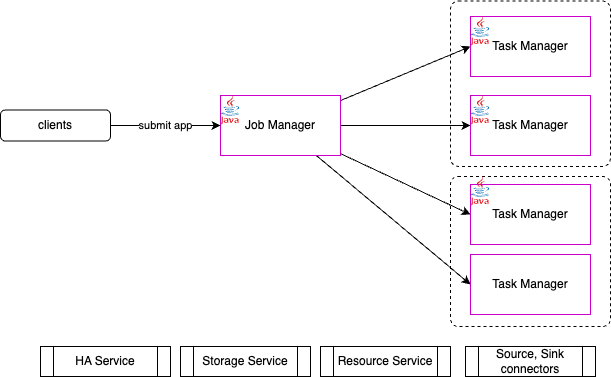

The diagram above was exported from draw.io. Its source (the exported page's mxGraphModel, read from the mxfile embedded in the PNG):
<mxGraphModel dx="1454" dy="287" grid="1" gridSize="10" guides="1" tooltips="1" connect="1" arrows="1" fold="1" page="1" pageScale="1" pageWidth="850" pageHeight="1100" math="0" shadow="0">
  <root>
    <mxCell id="0" />
    <mxCell id="1" parent="0" />
    <mxCell id="19" value="" style="rounded=1;whiteSpace=wrap;html=1;arcSize=5;fillColor=none;dashed=1;" parent="1" vertex="1">
      <mxGeometry x="280" y="4.5" width="160" height="165.5" as="geometry" />
    </mxCell>
    <mxCell id="20" value="" style="rounded=1;whiteSpace=wrap;html=1;arcSize=5;fillColor=none;dashed=1;" parent="1" vertex="1">
      <mxGeometry x="280" y="180" width="160" height="150" as="geometry" />
    </mxCell>
    <mxCell id="11" style="edgeStyle=none;html=1;entryX=0;entryY=0.5;entryDx=0;entryDy=0;" parent="1" source="2" target="5" edge="1">
      <mxGeometry relative="1" as="geometry" />
    </mxCell>
    <mxCell id="12" style="edgeStyle=none;html=1;entryX=0;entryY=0.5;entryDx=0;entryDy=0;" parent="1" source="2" target="7" edge="1">
      <mxGeometry relative="1" as="geometry" />
    </mxCell>
    <mxCell id="13" style="edgeStyle=none;html=1;entryX=0;entryY=0.5;entryDx=0;entryDy=0;" parent="1" source="2" target="9" edge="1">
      <mxGeometry relative="1" as="geometry" />
    </mxCell>
    <mxCell id="18" style="edgeStyle=none;html=1;entryX=0;entryY=0.5;entryDx=0;entryDy=0;" parent="1" source="2" target="17" edge="1">
      <mxGeometry relative="1" as="geometry" />
    </mxCell>
    <mxCell id="2" value="Job Manager" style="rounded=0;whiteSpace=wrap;html=1;strokeColor=#CC00CC;" parent="1" vertex="1">
      <mxGeometry x="50" y="99" width="120" height="60" as="geometry" />
    </mxCell>
    <mxCell id="4" value="" style="dashed=0;outlineConnect=0;html=1;align=center;labelPosition=center;verticalLabelPosition=bottom;verticalAlign=top;shape=mxgraph.weblogos.java" parent="1" vertex="1">
      <mxGeometry x="50" y="99" width="19" height="29" as="geometry" />
    </mxCell>
    <mxCell id="5" value="Task Manager" style="rounded=0;whiteSpace=wrap;html=1;strokeColor=#CC00CC;" parent="1" vertex="1">
      <mxGeometry x="300" y="20" width="120" height="60" as="geometry" />
    </mxCell>
    <mxCell id="6" value="" style="dashed=0;outlineConnect=0;html=1;align=center;labelPosition=center;verticalLabelPosition=bottom;verticalAlign=top;shape=mxgraph.weblogos.java" parent="1" vertex="1">
      <mxGeometry x="300" y="20" width="19" height="29" as="geometry" />
    </mxCell>
    <mxCell id="7" value="Task Manager" style="rounded=0;whiteSpace=wrap;html=1;strokeColor=#CC00CC;" parent="1" vertex="1">
      <mxGeometry x="300" y="99" width="120" height="60" as="geometry" />
    </mxCell>
    <mxCell id="8" value="" style="dashed=0;outlineConnect=0;html=1;align=center;labelPosition=center;verticalLabelPosition=bottom;verticalAlign=top;shape=mxgraph.weblogos.java" parent="1" vertex="1">
      <mxGeometry x="300" y="99" width="19" height="29" as="geometry" />
    </mxCell>
    <mxCell id="9" value="Task Manager" style="rounded=0;whiteSpace=wrap;html=1;strokeColor=#CC00CC;" parent="1" vertex="1">
      <mxGeometry x="300" y="188" width="120" height="60" as="geometry" />
    </mxCell>
    <mxCell id="10" value="" style="dashed=0;outlineConnect=0;html=1;align=center;labelPosition=center;verticalLabelPosition=bottom;verticalAlign=top;shape=mxgraph.weblogos.java" parent="1" vertex="1">
      <mxGeometry x="300" y="180" width="19" height="29" as="geometry" />
    </mxCell>
    <mxCell id="16" value="submit app" style="edgeStyle=none;html=1;entryX=0;entryY=0.5;entryDx=0;entryDy=0;" parent="1" source="14" target="2" edge="1">
      <mxGeometry relative="1" as="geometry" />
    </mxCell>
    <mxCell id="14" value="clients" style="rounded=1;whiteSpace=wrap;html=1;" parent="1" vertex="1">
      <mxGeometry x="-170" y="113.5" width="110" height="31" as="geometry" />
    </mxCell>
    <mxCell id="17" value="Task Manager" style="rounded=0;whiteSpace=wrap;html=1;strokeColor=#CC00CC;" parent="1" vertex="1">
      <mxGeometry x="300" y="258" width="120" height="60" as="geometry" />
    </mxCell>
    <mxCell id="21" value="HA Service" style="shape=process;whiteSpace=wrap;html=1;backgroundOutline=1;" vertex="1" parent="1">
      <mxGeometry x="-130" y="350" width="130" height="30" as="geometry" />
    </mxCell>
    <mxCell id="22" value="Storage Service" style="shape=process;whiteSpace=wrap;html=1;backgroundOutline=1;" vertex="1" parent="1">
      <mxGeometry x="10" y="350" width="130" height="30" as="geometry" />
    </mxCell>
    <mxCell id="23" value="Resource Service" style="shape=process;whiteSpace=wrap;html=1;backgroundOutline=1;" vertex="1" parent="1">
      <mxGeometry x="150" y="350" width="130" height="30" as="geometry" />
    </mxCell>
    <mxCell id="24" value="Source, Sink connectors" style="shape=process;whiteSpace=wrap;html=1;backgroundOutline=1;" vertex="1" parent="1">
      <mxGeometry x="295" y="350" width="130" height="30" as="geometry" />
    </mxCell>
  </root>
</mxGraphModel>